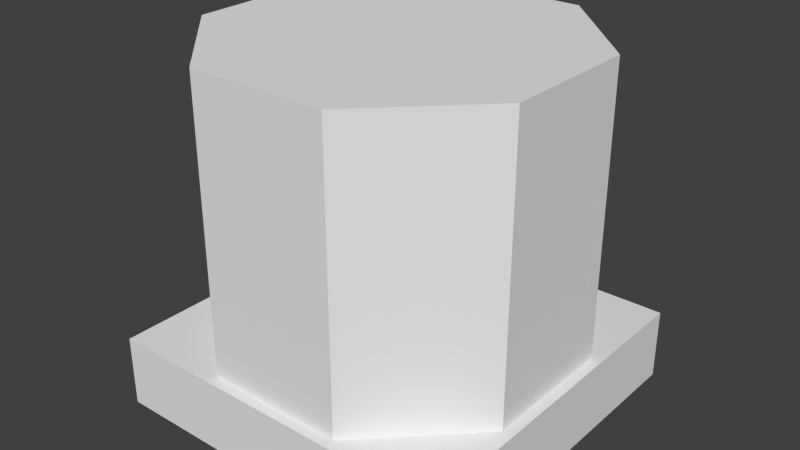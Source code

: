 # Source: tankbottom.blend  (saved by Blender 2.76.0; exported with 4.5.12 LTS)
import bpy
from mathutils import Matrix  # noqa: F401  (used for matrix-valued properties, if any)

bpy.ops.wm.read_factory_settings(use_empty=True)
scene = bpy.context.scene
scene.name = 'Scene'

# ---- collections
col_collection_1 = bpy.data.collections.new('Collection 1'); scene.collection.children.link(col_collection_1)

# ---- world
world_world = bpy.data.worlds.new('World'); scene.world = world_world
world_world.color = (0.05088, 0.05088, 0.05088)
world_world.use_sun_shadow = False
world_world.sun_shadow_jitter_overblur = 0.0
world_world.cycles.sampling_method = 'MANUAL'
world_world.cycles.sample_map_resolution = 256

# ---- meshes
me_cube_001 = bpy.data.meshes.new('Cube.001')
me_cube_001.from_pydata([(0.6951, 0.9692, 0.2), (0.3062, 0.9698, 0.2), (0.03076, 0.6951, 0.2), (0.03021, 0.3062, 0.2), (0.3049, 0.03076, 0.2), (0.6938, 0.03021, 0.2), (0.9692, 0.3049, 0.2), (0.9698, 0.6938, 0.2), (0.6951, 0.9692, 1.0), (0.3062, 0.9698, 1.0), (0.03076, 0.6951, 1.0), (0.03021, 0.3062, 1.0), (0.3049, 0.03076, 1.0), (0.6938, 0.03021, 1.0), (0.9692, 0.3049, 1.0), (0.9698, 0.6938, 1.0), (1.0, 1.0, 0.0), (0.0, 1.0, 0.0), (0.0, 1.0, 0.2), (1.0, 1.0, 0.2), (1.0, -1.043e-07, 0.0), (0.0, -1.043e-07, 0.0), (1.0, -1.043e-07, 0.2), (0.0, -1.043e-07, 0.2)], [], [(7, 15, 14, 6), (5, 13, 12, 4), (3, 11, 10, 2), (1, 9, 8, 0), (0, 8, 15, 7), (6, 14, 13, 5), (4, 12, 11, 3), (2, 10, 9, 1), (15, 8, 9), (14, 15, 9), (14, 9, 10), (10, 12, 14), (11, 12, 10), (12, 13, 14), (7, 1, 0), (6, 1, 7), (6, 2, 1), (5, 2, 6), (5, 3, 2), (4, 3, 5), (22, 23, 21, 20), (16, 20, 21, 17), (19, 18, 23, 22), (19, 16, 17, 18), (18, 17, 21, 23), (19, 22, 20, 16)])
_uv = me_cube_001.uv_layers.new(name='UVMap')
_uv.uv.foreach_set('vector', [0.817, 0.01898, 0.817, 0.9819, 0.5174, 0.9819, 0.5174, 0.01898, 0.8513, 0.01707, 0.8513, 0.9838, 0.5505, 0.9838, 0.5505, 0.01707, 0.2178, 0.01898, 0.2178, 0.9819, 0.5174, 0.9819, 0.5174, 0.01898, 0.2497, 0.01707, 0.2497, 0.9838, 0.5505, 0.9838, 0.5505, 0.01707, 0.5505, 0.01707, 0.5505, 0.9838, 0.8513, 0.9838, 0.8513, 0.01707, 0.5174, 0.01898, 0.5174, 0.9819, 0.2178, 0.9819, 0.2178, 0.01898, 0.5505, 0.01707, 0.5505, 0.9838, 0.2497, 0.9838, 0.2497, 0.01707, 0.5174, 0.01898, 0.5174, 0.9819, 0.817, 0.9819, 0.817, 0.01898, 0.834, 0.8443, 0.495, 0.9848, 0.156, 0.8443, 0.9744, 0.5053, 0.834, 0.8443, 0.156, 0.8443, 0.9744, 0.5053, 0.156, 0.8443, 0.01553, 0.5053, 0.01553, 0.5053, 0.495, 0.02587, 0.9744, 0.5053, 0.156, 0.1663, 0.495, 0.02587, 0.01553, 0.5053, 0.495, 0.02587, 0.834, 0.1663, 0.9744, 0.5053, 0.8201, 0.1792, 0.1903, 0.1792, 0.5052, 0.0488, 0.9505, 0.4941, 0.1903, 0.1792, 0.8201, 0.1792, 0.9505, 0.4941, 0.05988, 0.4941, 0.1903, 0.1792, 0.8201, 0.809, 0.05988, 0.4941, 0.9505, 0.4941, 0.8201, 0.809, 0.1903, 0.809, 0.05988, 0.4941, 0.5052, 0.9395, 0.1903, 0.809, 0.8201, 0.809, 0.9993, 0.692, 0.002029, 0.692, 0.0003382, 0.9395, 0.9997, 0.9395, 0.0, 0.0, 1.0, 0.0, 1.0, 1.0, 0.0, 1.0, 0.0, 0.0, 0.0, 1.0, 1.0, 1.0, 1.0, 0.0, 0.9993, 0.692, 0.9997, 0.9395, 0.0003382, 0.9395, 0.002029, 0.692, 0.9993, 0.692, 0.9997, 0.9395, 0.0003382, 0.9395, 0.002029, 0.692, 0.9993, 0.692, 0.002029, 0.692, 0.0003382, 0.9395, 0.9997, 0.9395])
me_cube_001.use_remesh_preserve_volume = False
me_cube_001.use_remesh_preserve_attributes = False
me_cube_001.use_mirror_vertex_groups = False
me_cube_001.update()

# ---- objects
ob_cube_000 = bpy.data.objects.new('Cube.000', me_cube_001)

# ---- transforms, parenting, visibility, modifiers, constraints
ob_cube_000.location = (0.0, -1.0, 0.0)
ob_cube_000.lineart.crease_threshold = 0.0

# ---- collection membership
col_collection_1.objects.link(ob_cube_000)

# ---- scene / render settings (as saved in the file)
scene.frame_start = 1; scene.frame_end = 250; scene.frame_set(1)
scene.render.engine = 'BLENDER_EEVEE_NEXT'
scene.render.image_settings.color_mode = 'RGB'
scene.render.image_settings.compression = 90
scene.render.resolution_percentage = 50
scene.render.dither_intensity = 0.0
scene.cycles.use_denoising = False
scene.cycles.samples = 10
scene.cycles.sampling_pattern = 'TABULATED_SOBOL'
scene.cycles.light_sampling_threshold = 0.0
scene.cycles.use_adaptive_sampling = False
scene.cycles.use_light_tree = False
scene.cycles.blur_glossy = 0.0
scene.cycles.volume_bounces = 1
scene.cycles.pixel_filter_type = 'GAUSSIAN'
scene.cycles.sample_clamp_indirect = 0.0
scene.view_settings.view_transform = 'Standard'
bpy.context.view_layer.update()

# ---- added for rendering (the .blend has no active camera and no usable light): camera, sun
cam_auto = bpy.data.cameras.new('AutoCamera')
cam_auto.lens = 50.0
cam_auto.sensor_width = 36.0
cam_auto.clip_end = 1000.0
ob_auto_camera = bpy.data.objects.new('AutoCamera', cam_auto)
scene.collection.objects.link(ob_auto_camera)
ob_auto_camera.location = (2.10254, -2.42304, 1.78203)
ob_auto_camera.rotation_euler = (1.09748, -7.21219e-08, 0.694738)
scene.camera = ob_auto_camera
light_auto_sun = bpy.data.lights.new('AutoSun', 'SUN')
light_auto_sun.energy = 3.0
light_auto_sun.angle = 0.0523599
ob_auto_sun = bpy.data.objects.new('AutoSun', light_auto_sun)
scene.collection.objects.link(ob_auto_sun)
ob_auto_sun.rotation_euler = (0.872665, 0.174533, 0.523599)
bpy.context.view_layer.update()
